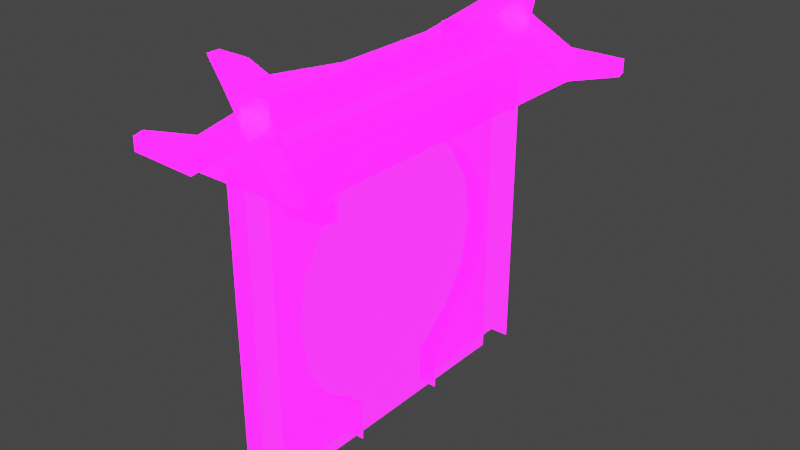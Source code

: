 # Source: blend.blend  (saved by Blender 3.5.10; exported with 4.5.12 LTS)
import bpy
from mathutils import Matrix  # noqa: F401  (used for matrix-valued properties, if any)

bpy.ops.wm.read_factory_settings(use_empty=True)
scene = bpy.context.scene
scene.name = 'Scene'

# ---- collections
col_collection = bpy.data.collections.new('Collection'); scene.collection.children.link(col_collection)

# ---- images (referenced by path relative to the original .blend; pixels are not part of the script)
import os
ASSET_DIR = os.environ.get("B2B_ASSET_DIR", "")  # directory of the original .blend (textures are referenced by path, not embedded)
HERE = os.path.dirname(os.path.abspath(__file__))  # packed textures are extracted next to this script under _unpacked/

def load_image(name, relpath, width, height, colorspace="sRGB"):
    """Load a texture the original file referenced (path relative to the .blend, or extracted next to this script)."""
    p = next((c for c in (os.path.join(HERE, relpath), os.path.join(ASSET_DIR, relpath)) if relpath and os.path.exists(c)), "")
    if p:
        img = bpy.data.images.load(p, check_existing=True)
        img.name = name
    else:  # same state as the original file: an image datablock whose file is absent (Cycles renders it pink)
        img = bpy.data.images.new(name, width, height)
        img.source = "FILE"
        img.filepath = "//" + (relpath or name)
    img.colorspace_settings.name = colorspace
    return img
img_png = load_image('紫色圆形门基础色.png', '紫色圆形门基础色.png', 1024, 1024, 'sRGB')
img_png_1 = load_image('紫色圆形门自发光贴图.png', '紫色圆形门自发光贴图.png', 1024, 1024, 'sRGB')
img_png_2 = load_image('紫色圆形门透明度贴图.png', '紫色圆形门透明度贴图.png', 1024, 1024, 'sRGB')

# ---- materials (node trees are filled in below, after node groups)
mat_wire_088144225 = bpy.data.materials.new('wire_088144225')
mat_wire_088144225.use_transparent_shadow = False

# ---- node groups
ng_auto_smooth = bpy.data.node_groups.new('Auto Smooth', 'GeometryNodeTree')
_s = ng_auto_smooth.interface.new_socket(name='Geometry', in_out='OUTPUT', socket_type='NodeSocketGeometry')
_s = ng_auto_smooth.interface.new_socket(name='Geometry', in_out='INPUT', socket_type='NodeSocketGeometry')
_s = ng_auto_smooth.interface.new_socket(name='Angle', in_out='INPUT', socket_type='NodeSocketFloat')
_s.subtype = 'ANGLE'
_s.min_value = 0.0
_s.max_value = 3.142
ng_auto_smooth.is_modifier = True
_N = ng_auto_smooth.nodes; _L = ng_auto_smooth.links
n0 = _N.new('NodeGroupOutput'); n0.name = 'Group Output'; n0.location = (480, -100)
n1 = _N.new('NodeGroupInput'); n1.name = 'Group Input'; n1.location = (-420, -300)
n2 = _N.new('NodeGroupInput'); n2.name = 'Group Input.001'; n2.location = (-60, -100)
n3 = _N.new('GeometryNodeSetShadeSmooth'); n3.name = 'Set Shade Smooth'; n3.location = (120, -100)
n3.domain = 'EDGE'
n4 = _N.new('GeometryNodeSetShadeSmooth'); n4.name = 'Set Shade Smooth.001'; n4.location = (300, -100)
n5 = _N.new('GeometryNodeInputMeshEdgeAngle'); n5.name = 'Edge Angle'; n5.location = (-420, -220)
n6 = _N.new('GeometryNodeInputEdgeSmooth'); n6.name = 'Is Edge Smooth'; n6.location = (-60, -160)
n7 = _N.new('GeometryNodeInputShadeSmooth'); n7.name = 'Is Face Smooth'; n7.location = (-240, -340)
n8 = _N.new('FunctionNodeBooleanMath'); n8.name = 'Boolean Math'; n8.location = (-60, -220)
n9 = _N.new('FunctionNodeCompare'); n9.name = 'Compare'; n9.location = (-240, -180)
n9.operation = 'LESS_EQUAL'
_L.new(n5.outputs[0], n9.inputs[0])
_L.new(n4.outputs[0], n0.inputs[0])
_L.new(n1.outputs[1], n9.inputs[1])
_L.new(n9.outputs[0], n8.inputs[0])
_L.new(n7.outputs[0], n8.inputs[1])
_L.new(n2.outputs[0], n3.inputs[0])
_L.new(n6.outputs[0], n3.inputs[1])
_L.new(n3.outputs[0], n4.inputs[0])
_L.new(n8.outputs[0], n3.inputs[2])
n0.is_active_output = True

# ---- material node trees
mat_wire_088144225.use_nodes = True; mat_wire_088144225.node_tree.nodes.clear()
_N = mat_wire_088144225.node_tree.nodes; _L = mat_wire_088144225.node_tree.links
n0 = _N.new('ShaderNodeOutputMaterial'); n0.name = 'Material Output'; n0.location = (300, 300)
n1 = _N.new('ShaderNodeBsdfPrincipled'); n1.name = 'Principled BSDF'; n1.location = (10, 300)
n1.distribution = 'GGX'
n1.subsurface_method = 'RANDOM_WALK_SKIN'
n1.inputs[3].default_value = 1.45
n1.inputs[28].default_value = 16.7
n2 = _N.new('ShaderNodeTexImage'); n2.name = '图像纹理'; n2.location = (-618, 255)
n2.image = img_png
n3 = _N.new('ShaderNodeTexImage'); n3.name = '图像纹理.001'; n3.location = (-631, -387)
n3.image = img_png_1
n4 = _N.new('ShaderNodeTexImage'); n4.name = '图像纹理.002'; n4.location = (-808, -186)
n4.image = img_png_2
_L.new(n1.outputs[0], n0.inputs[0])
_L.new(n2.outputs[0], n1.inputs[0])
_L.new(n3.outputs[0], n1.inputs[27])
_L.new(n4.outputs[0], n1.inputs[4])
n0.is_active_output = True

# ---- world
world_world = bpy.data.worlds.new('World'); scene.world = world_world
world_world.use_nodes = True; world_world.node_tree.nodes.clear()
_N = world_world.node_tree.nodes; _L = world_world.node_tree.links
n0 = _N.new('ShaderNodeOutputWorld'); n0.name = 'World Output'; n0.location = (300, 300)
n1 = _N.new('ShaderNodeBackground'); n1.name = 'Background'; n1.location = (10, 300)
n1.inputs[0].default_value = (0.05088, 0.05088, 0.05088, 1.0)
_L.new(n1.outputs[0], n0.inputs[0])
n0.is_active_output = True
world_world.color = (0.05088, 0.05088, 0.05088)
world_world.use_sun_shadow = False
world_world.sun_shadow_jitter_overblur = 0.0

# ---- meshes
me_box005 = bpy.data.meshes.new('Box005')
me_box005.from_pydata([(-8.159, 61.98, 24.4), (-8.159, 61.98, -24.4), (8.159, 61.98, -24.4), (8.159, 61.98, 24.4), (-1.422, 68.86, 21.89), (1.422, 68.86, 21.89), (1.422, 68.86, -21.89), (-1.422, 68.86, -21.89), (-1.956, 66.95, 6.412), (-1.956, 66.95, -6.412), (1.956, 66.95, -6.412), (1.956, 66.95, 6.412), (1.956, 69.63, 6.944), (1.956, 69.63, -6.944), (-1.956, 69.63, -6.944), (-1.956, 69.63, 6.944), (-1.956, 66.95, 21.79), (1.956, 66.95, 21.79), (1.956, 71.39, 23.59), (-1.956, 71.39, 23.59), (1.956, 66.95, -21.79), (-1.956, 66.95, -21.79), (-1.956, 71.39, -23.59), (1.956, 71.39, -23.59), (-1.956, 66.95, -18.13), (1.956, 66.95, -18.13), (1.956, 66.95, 18.13), (-1.956, 66.95, 18.13), (1.956, 75.25, -23.77), (1.956, 75.25, -25.29), (-1.956, 75.25, -25.29), (-1.956, 75.25, -23.77), (-1.956, 75.25, 23.77), (-1.956, 75.25, 25.29), (1.956, 75.25, 25.29), (1.956, 75.25, 23.77), (1.956, 71.39, -19.64), (1.956, 71.39, 19.64), (-1.956, 71.39, 19.64), (-1.956, 71.39, -19.64), (-2.518, 58.99, -2.964), (-2.518, 56.98, -8.534), (-2.518, 53.2, -13.08), (-2.518, 48.1, -16.04), (-2.518, 42.3, -17.07), (-2.518, 36.51, -16.04), (-2.518, 31.41, -13.08), (-2.518, 27.63, -8.534), (-2.518, 27.13, -7.178), (-2.518, 21.76, -7.178), (-2.518, 58.99, -8.449e-06), (2.052e-05, 27.13, -7.178), (2.029e-05, 21.76, -7.178), (1.636e-05, 42.3, -17.07), (1.66e-05, 36.51, -16.04), (1.783e-05, 31.41, -13.08), (1.712e-05, 48.1, -16.04), (1.988e-05, 27.63, -8.534), (1.879e-05, 53.2, -13.08), (2.117e-05, 56.98, -8.534), (2.399e-05, 58.99, -2.964), (2.543e-05, 58.99, -9.679e-06), (-2.518, 58.99, 2.964), (-2.518, 56.98, 8.534), (-2.518, 53.2, 13.08), (-2.518, 48.1, 16.04), (-2.518, 42.3, 17.07), (-2.518, 36.51, 16.04), (-2.518, 31.41, 13.08), (-2.518, 27.63, 8.534), (-2.518, 27.13, 7.178), (-2.518, 21.76, 7.178), (2.754e-05, 27.13, 7.178), (2.73e-05, 21.76, 7.178), (3.304e-05, 42.3, 17.07), (3.228e-05, 36.51, 16.04), (3.061e-05, 31.41, 13.08), (3.279e-05, 48.1, 16.04), (2.822e-05, 27.63, 8.534), (3.157e-05, 53.2, 13.08), (2.952e-05, 56.98, 8.534), (2.688e-05, 58.99, 2.964), (-13.44, 62.9, 24.81), (-7.081, 61.37, 23.06), (-6.625, 61.37, 24.72), (-12.98, 62.9, 26.47), (-13.44, 64.58, 24.81), (-12.98, 64.58, 26.47), (-6.625, 65.12, 24.72), (-7.081, 65.12, 23.06), (1.478, 67.17, 22.33), (1.022, 67.17, 20.67), (1.022, 70.92, 20.67), (1.478, 70.92, 22.33), (13.44, 62.9, 24.81), (7.081, 61.37, 23.06), (6.625, 61.37, 24.72), (12.98, 62.9, 26.47), (13.44, 64.58, 24.81), (12.98, 64.58, 26.47), (6.625, 65.12, 24.72), (7.081, 65.12, 23.06), (-1.478, 67.17, 22.33), (-1.022, 67.17, 20.67), (-1.022, 70.92, 20.67), (-1.478, 70.92, 22.33), (-13.44, 62.9, -24.81), (-7.081, 61.37, -23.06), (-6.625, 61.37, -24.72), (-12.98, 62.9, -26.47), (-13.44, 64.58, -24.81), (-12.98, 64.58, -26.47), (-6.625, 65.12, -24.72), (-7.081, 65.12, -23.06), (1.478, 67.17, -22.33), (1.022, 67.17, -20.67), (1.022, 70.92, -20.67), (1.478, 70.92, -22.33), (13.44, 62.9, -24.81), (7.081, 61.37, -23.06), (6.625, 61.37, -24.72), (12.98, 62.9, -26.47), (13.44, 64.58, -24.81), (12.98, 64.58, -26.47), (6.625, 65.12, -24.72), (7.081, 65.12, -23.06), (-1.478, 67.17, -22.33), (-1.022, 67.17, -20.67), (-1.022, 70.92, -20.67), (-1.478, 70.92, -22.33), (-1.136, 21.67, 19.54), (-1.136, 60.47, 19.54), (-1.136, 21.67, -19.54), (-1.136, 60.47, -19.54), (-2.518, 58.99, 2.274e-13), (-2.518, 58.99, 2.964), (-2.518, 62.85, 23.61), (-2.518, 56.98, 8.534), (-2.518, 53.2, 13.08), (-2.518, 48.1, 16.04), (-2.518, 42.3, 17.07), (-2.518, 36.51, 16.04), (-2.518, 31.41, 13.08), (-2.518, 27.63, 8.534), (-2.518, 27.13, 7.178), (-2.518, 21.76, 7.178), (-2.518, 21.76, 23.61), (-2.518, 62.85, 2.274e-13), (-2.518, 62.85, 2.976), (3.66e-05, 62.85, 23.61), (3.481e-05, 21.76, 23.61), (-2.518, 48.13, 23.61), (-2.518, 37.7, 23.61), (3.552e-05, 37.7, 23.61), (-2.518, 48.13, 23.61), (-2.518, 58.99, -2.964), (-2.518, 62.85, -23.61), (-2.518, 56.98, -8.534), (-2.518, 53.2, -13.08), (-2.518, 48.1, -16.04), (-2.518, 42.3, -17.07), (-2.518, 36.51, -16.04), (-2.518, 31.41, -13.08), (-2.518, 27.63, -8.534), (-2.518, 27.13, -7.178), (-2.518, 21.76, -7.178), (-2.518, 21.76, -23.61), (-2.518, 62.85, -2.976), (3.66e-05, 62.85, -23.61), (3.481e-05, 21.76, -23.61), (-2.518, 48.13, -23.61), (-2.518, 37.7, -23.61), (3.552e-05, 37.7, -23.61), (-2.518, 48.13, -23.61)], [], [(0, 1, 2, 3), (4, 5, 6, 7), (0, 3, 5, 4), (3, 2, 6, 5), (2, 1, 7, 6), (1, 0, 4, 7), (12, 13, 14, 15), (16, 17, 18, 19), (11, 10, 13, 12), (20, 21, 22, 23), (9, 8, 15, 14), (28, 29, 30, 31), (32, 33, 34, 35), (25, 20, 23, 36), (37, 18, 17, 26), (27, 16, 19, 38), (39, 22, 21, 24), (23, 22, 30, 29), (22, 39, 31, 30), (39, 36, 28, 31), (36, 23, 29, 28), (19, 18, 34, 33), (18, 37, 35, 34), (37, 38, 32, 35), (38, 19, 33, 32), (13, 36, 39, 14), (15, 38, 37, 12), (10, 25, 36, 13), (12, 37, 26, 11), (8, 27, 38, 15), (14, 39, 24, 9), (52, 51, 48, 49), (45, 54, 53, 44), (46, 55, 54, 45), (44, 53, 56, 43), (47, 57, 55, 46), (43, 56, 58, 42), (48, 51, 57, 47), (42, 58, 59, 41), (41, 59, 60, 40), (61, 50, 40, 60), (70, 72, 73, 71), (74, 75, 67, 66), (75, 76, 68, 67), (77, 74, 66, 65), (76, 78, 69, 68), (79, 77, 65, 64), (70, 69, 78, 72), (80, 79, 64, 63), (81, 80, 63, 62), (62, 50, 61, 81), (82, 83, 84, 85), (86, 87, 88, 89), (82, 85, 87, 86), (85, 84, 88, 87), (90, 91, 92, 93), (91, 83, 89, 92), (83, 91, 90, 84), (88, 93, 92, 89), (84, 90, 93, 88), (83, 82, 86, 89), (94, 97, 96, 95), (98, 101, 100, 99), (94, 98, 99, 97), (97, 99, 100, 96), (102, 105, 104, 103), (103, 104, 101, 95), (95, 96, 102, 103), (100, 101, 104, 105), (96, 100, 105, 102), (95, 101, 98, 94), (106, 109, 108, 107), (110, 113, 112, 111), (106, 110, 111, 109), (109, 111, 112, 108), (114, 117, 116, 115), (115, 116, 113, 107), (107, 108, 114, 115), (112, 113, 116, 117), (108, 112, 117, 114), (107, 113, 110, 106), (118, 119, 120, 121), (122, 123, 124, 125), (118, 121, 123, 122), (121, 120, 124, 123), (126, 127, 128, 129), (127, 119, 125, 128), (119, 127, 126, 120), (124, 129, 128, 125), (120, 126, 129, 124), (119, 118, 122, 125), (130, 131, 133, 132), (148, 134, 135), (148, 137, 136), (151, 154, 153, 149), (136, 137, 138), (136, 139, 151), (142, 143, 146), (152, 146, 150, 153), (154, 151, 140, 152), (144, 145, 146, 143), (142, 146, 152), (142, 152, 141), (152, 140, 141), (140, 151, 139), (139, 136, 138), (137, 148, 135), (134, 148, 147), (151, 149, 136), (153, 154, 152), (167, 155, 134), (167, 156, 157), (170, 168, 172, 173), (156, 158, 157), (156, 170, 159), (162, 166, 163), (171, 172, 169, 166), (173, 171, 160, 170), (164, 163, 166, 165), (162, 171, 166), (162, 161, 171), (171, 161, 160), (160, 159, 170), (159, 158, 156), (157, 155, 167), (134, 147, 167), (170, 156, 168), (172, 171, 173)])
me_box005.polygons.foreach_set('use_smooth', [1, 1, 1, 1, 1, 1, 1, 1, 1, 1, 1, 1, 1, 1, 1, 1, 1, 1, 1, 1, 1, 1, 1, 1, 1, 1, 1, 1, 1, 1, 1, 1, 1, 1, 1, 1, 1, 1, 1, 1, 1, 1, 1, 1, 1, 1, 1, 1, 1, 1, 1, 1, 1, 1, 1, 1, 1, 1, 1, 1, 1, 1, 1, 1, 1, 1, 1, 1, 1, 1, 1, 1, 1, 1, 1, 1, 1, 1, 1, 1, 1, 1, 1, 1, 1, 1, 1, 1, 1, 1, 1, 0, 1, 1, 1, 1, 1, 1, 1, 1, 1, 1, 1, 1, 1, 1, 1, 1, 1, 1, 1, 1, 1, 1, 1, 1, 1, 1, 1, 1, 1, 1, 1, 1, 1, 1, 1, 1])
_k = set([(40, 41), (40, 50), (41, 42), (42, 43), (43, 44), (44, 45), (45, 46), (46, 47), (47, 48), (48, 49), (48, 51), (50, 62), (62, 63), (63, 64), (64, 65), (65, 66), (66, 67), (67, 68), (68, 69), (69, 70), (70, 71), (70, 72), (86, 87), (98, 99), (110, 111), (122, 123), (134, 135), (134, 155), (135, 137), (136, 148), (136, 149), (136, 151), (137, 138), (138, 139), (139, 140), (140, 141), (141, 142), (142, 143), (143, 144), (144, 145), (146, 152), (147, 148), (147, 167), (151, 154), (152, 154), (155, 157), (156, 167), (156, 168), (156, 170), (157, 158), (158, 159), (159, 160), (160, 161), (161, 162), (162, 163), (163, 164), (164, 165), (166, 171), (170, 173), (171, 173)])
me_box005.attributes.new('sharp_edge', 'BOOLEAN', 'EDGE').data.foreach_set('value', [ (min(e.vertices), max(e.vertices)) in _k for e in me_box005.edges])
_uv = me_box005.uv_layers.new(name='UVMap')
_uv.uv.foreach_set('vector', [0.5284, 0.5123, 0.7775, 0.5123, 0.7775, 0.5956, 0.5284, 0.5956, 0.1228, 0.6662, 0.1228, 0.6263, 0.5737, 0.6263, 0.5737, 0.6662, 0.7312, 0.7604, 0.9987, 0.7604, 0.8883, 0.8803, 0.8417, 0.8803, 0.00559, 0.8548, 0.7368, 0.8548, 0.6993, 0.999, 0.04317, 0.999, 0.7312, 0.8804, 0.9987, 0.8804, 0.8883, 1.0, 0.8417, 1.0, 0.00559, 0.7103, 0.7368, 0.7103, 0.6993, 0.8546, 0.04317, 0.8546, 0.3275, 0.2297, 0.3275, 0.3945, 0.2704, 0.3945, 0.2704, 0.2297, 0.1167, 0.7089, 0.06173, 0.7089, 0.06173, 0.6432, 0.1167, 0.6432, 0.1233, 0.3681, 0.1233, 0.2216, 0.161, 0.2155, 0.161, 0.3741, 0.005936, 0.5844, 0.06089, 0.5844, 0.06089, 0.6501, 0.005936, 0.6501, 0.005936, 0.3681, 0.005936, 0.2216, 0.0436, 0.2155, 0.0436, 0.3741, 0.3299, 0.5591, 0.3299, 0.4979, 0.5238, 0.4979, 0.5238, 0.5591, 0.5238, 0.5616, 0.5238, 0.6229, 0.3299, 0.6229, 0.3299, 0.5616, 0.1233, 0.08771, 0.1233, 0.04599, 0.1857, 0.02535, 0.1857, 0.07053, 0.1857, 0.5191, 0.1857, 0.5643, 0.1233, 0.5437, 0.1233, 0.502, 0.005936, 0.08771, 0.005936, 0.04599, 0.06833, 0.02535, 0.06833, 0.07053, 0.06833, 0.5191, 0.06833, 0.5643, 0.005936, 0.5437, 0.005936, 0.502, 0.005936, 0.6501, 0.06089, 0.6501, 0.06089, 0.7077, 0.005936, 0.7077, 0.06833, 0.5643, 0.06833, 0.5191, 0.1226, 0.5663, 0.1226, 0.5837, 0.2704, 0.5472, 0.3275, 0.5472, 0.3275, 0.6219, 0.2704, 0.6219, 0.1857, 0.07053, 0.1857, 0.02535, 0.24, 0.005997, 0.24, 0.02335, 0.1167, 0.6432, 0.06173, 0.6432, 0.06173, 0.5856, 0.1167, 0.5856, 0.1857, 0.5643, 0.1857, 0.5191, 0.24, 0.5663, 0.24, 0.5837, 0.3275, 0.07701, 0.2704, 0.07701, 0.2704, 0.002343, 0.3275, 0.002343, 0.06833, 0.07053, 0.06833, 0.02535, 0.1226, 0.005997, 0.1226, 0.02335, 0.3275, 0.3945, 0.3275, 0.5472, 0.2704, 0.5472, 0.2704, 0.3945, 0.2704, 0.2297, 0.2704, 0.07701, 0.3275, 0.07701, 0.3275, 0.2297, 0.1233, 0.2216, 0.1233, 0.08771, 0.1857, 0.07053, 0.161, 0.2155, 0.161, 0.3741, 0.1857, 0.5191, 0.1233, 0.502, 0.1233, 0.3681, 0.005936, 0.2216, 0.005936, 0.08771, 0.06833, 0.07053, 0.0436, 0.2155, 0.0436, 0.3741, 0.06833, 0.5191, 0.005936, 0.502, 0.005936, 0.3681, 0.3282, 0.02784, 0.3861, 0.02784, 0.3861, 0.05492, 0.3282, 0.05492, 0.5286, 0.05492, 0.5286, 0.02784, 0.5919, 0.02784, 0.5919, 0.05492, 0.4651, 0.05492, 0.4651, 0.02784, 0.5286, 0.02784, 0.5286, 0.05492, 0.5919, 0.05492, 0.5919, 0.02784, 0.6552, 0.02784, 0.6552, 0.05492, 0.4016, 0.05492, 0.4016, 0.02784, 0.4651, 0.02784, 0.4651, 0.05492, 0.6552, 0.05492, 0.6552, 0.02784, 0.7187, 0.02784, 0.7187, 0.05492, 0.3861, 0.05492, 0.3861, 0.02784, 0.4016, 0.02784, 0.4016, 0.05492, 0.7187, 0.05492, 0.7187, 0.02784, 0.7822, 0.02784, 0.7822, 0.05492, 0.7822, 0.05492, 0.7822, 0.02784, 0.8459, 0.02784, 0.8459, 0.05492, 0.8778, 0.02784, 0.8778, 0.05492, 0.8459, 0.05492, 0.8459, 0.02784, 0.82, 0.02775, 0.82, 0.000667, 0.8778, 0.0006669, 0.8778, 0.02775, 0.6141, 0.0006668, 0.6775, 0.0006669, 0.6775, 0.02775, 0.6141, 0.02775, 0.6775, 0.0006669, 0.7409, 0.0006669, 0.7409, 0.02775, 0.6775, 0.02775, 0.5508, 0.0006668, 0.6141, 0.0006668, 0.6141, 0.02775, 0.5508, 0.02775, 0.7409, 0.0006669, 0.8045, 0.000667, 0.8045, 0.02775, 0.7409, 0.02775, 0.4874, 0.0006669, 0.5508, 0.0006668, 0.5508, 0.02775, 0.4874, 0.02775, 0.82, 0.02775, 0.8045, 0.02775, 0.8045, 0.000667, 0.82, 0.000667, 0.4238, 0.0006669, 0.4874, 0.0006669, 0.4874, 0.02775, 0.4238, 0.02775, 0.3601, 0.000667, 0.4238, 0.0006669, 0.4238, 0.02775, 0.3601, 0.02775, 0.3601, 0.02775, 0.3282, 0.02775, 0.3282, 0.000667, 0.3601, 0.000667, 0.1198, 0.6679, 0.2687, 0.6693, 0.2683, 0.7071, 0.1194, 0.7057, 0.2666, 0.5008, 0.2199, 0.5012, 0.2184, 0.3217, 0.2651, 0.3213, 0.267, 0.5463, 0.2203, 0.5467, 0.2199, 0.5012, 0.2666, 0.5008, 0.8268, 0.2848, 0.886, 0.3663, 0.8346, 0.388, 0.8038, 0.2945, 0.4936, 0.7057, 0.494, 0.6679, 0.5765, 0.6686, 0.5761, 0.7065, 0.7912, 0.277, 0.8219, 0.4262, 0.7705, 0.4046, 0.7398, 0.2553, 0.2687, 0.6693, 0.494, 0.6679, 0.4936, 0.7057, 0.2683, 0.7071, 0.2184, 0.3217, 0.2203, 0.0438, 0.267, 0.0434, 0.2651, 0.3213, 0.886, 0.3663, 0.8553, 0.5155, 0.8038, 0.5372, 0.8346, 0.388, 0.8219, 0.4262, 0.7628, 0.5077, 0.7398, 0.498, 0.7705, 0.4046, 0.1198, 0.6679, 0.1194, 0.7057, 0.2683, 0.7071, 0.2687, 0.6693, 0.2666, 0.5008, 0.2651, 0.3213, 0.2184, 0.3217, 0.2199, 0.5012, 0.267, 0.5463, 0.2666, 0.5008, 0.2199, 0.5012, 0.2203, 0.5467, 0.8268, 0.2848, 0.8038, 0.2945, 0.8346, 0.388, 0.886, 0.3663, 0.4936, 0.7057, 0.5761, 0.7065, 0.5765, 0.6686, 0.494, 0.6679, 0.7912, 0.277, 0.7398, 0.2553, 0.7705, 0.4046, 0.8219, 0.4262, 0.2687, 0.6693, 0.2683, 0.7071, 0.4936, 0.7057, 0.494, 0.6679, 0.2184, 0.3217, 0.2651, 0.3213, 0.267, 0.0434, 0.2203, 0.0438, 0.886, 0.3663, 0.8346, 0.388, 0.8038, 0.5372, 0.8553, 0.5155, 0.8219, 0.4262, 0.7705, 0.4046, 0.7398, 0.498, 0.7628, 0.5077, 0.1198, 0.6679, 0.1194, 0.7057, 0.2683, 0.7071, 0.2687, 0.6693, 0.2666, 0.5008, 0.2651, 0.3213, 0.2184, 0.3217, 0.2199, 0.5012, 0.267, 0.5463, 0.2666, 0.5008, 0.2199, 0.5012, 0.2203, 0.5467, 0.8268, 0.2848, 0.8038, 0.2945, 0.8346, 0.388, 0.886, 0.3663, 0.4936, 0.7057, 0.5761, 0.7065, 0.5765, 0.6686, 0.494, 0.6679, 0.7912, 0.277, 0.7398, 0.2553, 0.7705, 0.4046, 0.8219, 0.4262, 0.2687, 0.6693, 0.2683, 0.7071, 0.4936, 0.7057, 0.494, 0.6679, 0.2184, 0.3217, 0.2651, 0.3213, 0.267, 0.0434, 0.2203, 0.0438, 0.886, 0.3663, 0.8346, 0.388, 0.8038, 0.5372, 0.8553, 0.5155, 0.8219, 0.4262, 0.7705, 0.4046, 0.7398, 0.498, 0.7628, 0.5077, 0.1198, 0.6679, 0.2687, 0.6693, 0.2683, 0.7071, 0.1194, 0.7057, 0.2666, 0.5008, 0.2199, 0.5012, 0.2184, 0.3217, 0.2651, 0.3213, 0.267, 0.5463, 0.2203, 0.5467, 0.2199, 0.5012, 0.2666, 0.5008, 0.8268, 0.2848, 0.886, 0.3663, 0.8346, 0.388, 0.8038, 0.2945, 0.4936, 0.7057, 0.494, 0.6679, 0.5765, 0.6686, 0.5761, 0.7065, 0.7912, 0.277, 0.8219, 0.4262, 0.7705, 0.4046, 0.7398, 0.2553, 0.2687, 0.6693, 0.494, 0.6679, 0.4936, 0.7057, 0.2683, 0.7071, 0.2184, 0.3217, 0.2203, 0.0438, 0.267, 0.0434, 0.2651, 0.3213, 0.886, 0.3663, 0.8553, 0.5155, 0.8038, 0.5372, 0.8346, 0.388, 0.8219, 0.4262, 0.7628, 0.5077, 0.7398, 0.498, 0.7705, 0.4046, 0.7373, 0.09238, 0.7373, 0.4942, 0.3327, 0.4942, 0.3327, 0.09238, 0.6805, 0.7054, 0.6352, 0.6468, 0.6803, 0.6468, 0.6805, 0.7054, 0.7651, 0.6161, 0.9946, 0.7054, 0.7008, 0.08577, 0.7003, 0.08772, 0.589, 0.05958, 0.8581, 0.05775, 0.9946, 0.7054, 0.7651, 0.6161, 0.8343, 0.5585, 0.9946, 0.7054, 0.8794, 0.4809, 0.9946, 0.4814, 0.8323, 0.2304, 0.7633, 0.1749, 0.9876, 0.08294, 0.5887, 0.08652, 0.418, 0.0847, 0.4183, 0.05775, 0.589, 0.05958, 0.9946, 0.4783, 0.9946, 0.4814, 0.8951, 0.3926, 0.9919, 0.3219, 0.7428, 0.1679, 0.7414, 0.0873, 0.9876, 0.08294, 0.7633, 0.1749, 0.8323, 0.2304, 0.9876, 0.08294, 0.9919, 0.3219, 0.8323, 0.2304, 0.9919, 0.3219, 0.8781, 0.306, 0.9919, 0.3219, 0.8951, 0.3926, 0.8781, 0.306, 0.8951, 0.3926, 0.9946, 0.4814, 0.8794, 0.4809, 0.8794, 0.4809, 0.9946, 0.7054, 0.8343, 0.5585, 0.7651, 0.6161, 0.6805, 0.7054, 0.6803, 0.6468, 0.6352, 0.6468, 0.6805, 0.7054, 0.6352, 0.7054, 0.7008, 0.08577, 0.8581, 0.05775, 0.8583, 0.0847, 0.589, 0.05958, 0.7003, 0.08772, 0.5887, 0.08652, 0.6805, 0.7054, 0.6803, 0.6468, 0.6352, 0.6468, 0.6805, 0.7054, 0.9946, 0.7054, 0.7651, 0.6161, 0.7008, 0.08577, 0.8581, 0.05775, 0.589, 0.05958, 0.7003, 0.08772, 0.9946, 0.7054, 0.8343, 0.5585, 0.7651, 0.6161, 0.9946, 0.7054, 0.9946, 0.4814, 0.8794, 0.4809, 0.8323, 0.2304, 0.9876, 0.08294, 0.7633, 0.1749, 0.5887, 0.08652, 0.589, 0.05958, 0.4183, 0.05775, 0.418, 0.0847, 0.9946, 0.4783, 0.9919, 0.3219, 0.8951, 0.3926, 0.9946, 0.4814, 0.7428, 0.1679, 0.7633, 0.1749, 0.9876, 0.08294, 0.7414, 0.0873, 0.8323, 0.2304, 0.9919, 0.3219, 0.9876, 0.08294, 0.8323, 0.2304, 0.8781, 0.306, 0.9919, 0.3219, 0.9919, 0.3219, 0.8781, 0.306, 0.8951, 0.3926, 0.8951, 0.3926, 0.8794, 0.4809, 0.9946, 0.4814, 0.8794, 0.4809, 0.8343, 0.5585, 0.9946, 0.7054, 0.7651, 0.6161, 0.6803, 0.6468, 0.6805, 0.7054, 0.6352, 0.6468, 0.6352, 0.7054, 0.6805, 0.7054, 0.7008, 0.08577, 0.8583, 0.0847, 0.8581, 0.05775, 0.589, 0.05958, 0.5887, 0.08652, 0.7003, 0.08772])
_uv.active_render = True
_uv = me_box005.uv_layers.new(name='UV 贴图')
_uv.uv.foreach_set('vector', [0.0, 0.0, 0.0, 0.0, 0.0, 0.0, 0.0, 0.0, 0.0, 0.0, 0.0, 0.0, 0.0, 0.0, 0.0, 0.0, 0.0, 0.0, 0.0, 0.0, 0.0, 0.0, 0.0, 0.0, 0.0, 0.0, 0.0, 0.0, 0.0, 0.0, 0.0, 0.0, 0.0, 0.0, 0.0, 0.0, 0.0, 0.0, 0.0, 0.0, 0.0, 0.0, 0.0, 0.0, 0.0, 0.0, 0.0, 0.0, 0.0, 0.0, 0.0, 0.0, 0.0, 0.0, 0.0, 0.0, 0.0, 0.0, 0.0, 0.0, 0.0, 0.0, 0.0, 0.0, 0.0, 0.0, 0.0, 0.0, 0.0, 0.0, 0.0, 0.0, 0.0, 0.0, 0.0, 0.0, 0.0, 0.0, 0.0, 0.0, 0.0, 0.0, 0.0, 0.0, 0.0, 0.0, 0.0, 0.0, 0.0, 0.0, 0.0, 0.0, 0.0, 0.0, 0.0, 0.0, 0.0, 0.0, 0.0, 0.0, 0.0, 0.0, 0.0, 0.0, 0.0, 0.0, 0.0, 0.0, 0.0, 0.0, 0.0, 0.0, 0.0, 0.0, 0.0, 0.0, 0.0, 0.0, 0.0, 0.0, 0.0, 0.0, 0.0, 0.0, 0.0, 0.0, 0.0, 0.0, 0.0, 0.0, 0.0, 0.0, 0.0, 0.0, 0.0, 0.0, 0.0, 0.0, 0.0, 0.0, 0.0, 0.0, 0.0, 0.0, 0.0, 0.0, 0.0, 0.0, 0.0, 0.0, 0.0, 0.0, 0.0, 0.0, 0.0, 0.0, 0.0, 0.0, 0.0, 0.0, 0.0, 0.0, 0.0, 0.0, 0.0, 0.0, 0.0, 0.0, 0.0, 0.0, 0.0, 0.0, 0.0, 0.0, 0.0, 0.0, 0.0, 0.0, 0.0, 0.0, 0.0, 0.0, 0.0, 0.0, 0.0, 0.0, 0.0, 0.0, 0.0, 0.0, 0.0, 0.0, 0.0, 0.0, 0.0, 0.0, 0.0, 0.0, 0.0, 0.0, 0.0, 0.0, 0.0, 0.0, 0.0, 0.0, 0.0, 0.0, 0.0, 0.0, 0.0, 0.0, 0.0, 0.0, 0.0, 0.0, 0.0, 0.0, 0.0, 0.0, 0.0, 0.0, 0.0, 0.0, 0.0, 0.0, 0.0, 0.0, 0.0, 0.0, 0.0, 0.0, 0.0, 0.0, 0.0, 0.0, 0.0, 0.0, 0.0, 0.0, 0.0, 0.0, 0.0, 0.0, 0.0, 0.0, 0.0, 0.0, 0.0, 0.0, 0.0, 0.0, 0.0, 0.0, 0.0, 0.0, 0.0, 0.0, 0.0, 0.0, 0.0, 0.0, 0.0, 0.0, 0.0, 0.0, 0.0, 0.0, 0.0, 0.0, 0.0, 0.0, 0.0, 0.0, 0.0, 0.0, 0.0, 0.0, 0.0, 0.0, 0.0, 0.0, 0.0, 0.0, 0.0, 0.0, 0.0, 0.0, 0.0, 0.0, 0.0, 0.0, 0.0, 0.0, 0.0, 0.0, 0.0, 0.0, 0.0, 0.0, 0.0, 0.0, 0.0, 0.0, 0.0, 0.0, 0.0, 0.0, 0.0, 0.0, 0.0, 0.0, 0.0, 0.0, 0.0, 0.0, 0.0, 0.0, 0.0, 0.0, 0.0, 0.0, 0.0, 0.0, 0.0, 0.0, 0.0, 0.0, 0.0, 0.0, 0.0, 0.0, 0.0, 0.0, 0.0, 0.0, 0.0, 0.0, 0.0, 0.0, 0.0, 0.0, 0.0, 0.0, 0.0, 0.0, 0.0, 0.0, 0.0, 0.0, 0.0, 0.0, 0.0, 0.0, 0.0, 0.0, 0.0, 0.0, 0.0, 0.0, 0.0, 0.0, 0.0, 0.0, 0.0, 0.0, 0.0, 0.0, 0.0, 0.0, 0.0, 0.0, 0.0, 0.0, 0.0, 0.0, 0.0, 0.0, 0.0, 0.0, 0.0, 0.0, 0.0, 0.0, 0.0, 0.0, 0.0, 0.0, 0.0, 0.0, 0.0, 0.0, 0.0, 0.0, 0.0, 0.0, 0.0, 0.0, 0.0, 0.0, 0.0, 0.0, 0.0, 0.0, 0.0, 0.0, 0.0, 0.0, 0.0, 0.0, 0.0, 0.0, 0.0, 0.0, 0.0, 0.0, 0.0, 0.0, 0.0, 0.0, 0.0, 0.0, 0.0, 0.0, 0.0, 0.0, 0.0, 0.0, 0.0, 0.0, 0.0, 0.0, 0.0, 0.0, 0.0, 0.0, 0.0, 0.0, 0.0, 0.0, 0.0, 0.0, 0.0, 0.0, 0.0, 0.0, 0.0, 0.0, 0.0, 0.0, 0.0, 0.0, 0.0, 0.0, 0.0, 0.0, 0.0, 0.0, 0.0, 0.0, 0.0, 0.0, 0.0, 0.0, 0.0, 0.0, 0.0, 0.0, 0.0, 0.0, 0.0, 0.0, 0.0, 0.0, 0.0, 0.0, 0.0, 0.0, 0.0, 0.0, 0.0, 0.0, 0.0, 0.0, 0.0, 0.0, 0.0, 0.0, 0.0, 0.0, 0.0, 0.0, 0.0, 0.0, 0.0, 0.0, 0.0, 0.0, 0.0, 0.0, 0.0, 0.0, 0.0, 0.0, 0.0, 0.0, 0.0, 0.0, 0.0, 0.0, 0.0, 0.0, 0.0, 0.0, 0.0, 0.0, 0.0, 0.0, 0.0, 0.0, 0.0, 0.0, 0.0, 0.0, 0.0, 0.0, 0.0, 0.0, 0.0, 0.0, 0.0, 0.0, 0.0, 0.0, 0.0, 0.0, 0.0, 0.0, 0.0, 0.0, 0.0, 0.0, 0.0, 0.0, 0.0, 0.0, 0.0, 0.0, 0.0, 0.0, 0.0, 0.0, 0.0, 0.0, 0.0, 0.0, 0.0, 0.0, 0.0, 0.0, 0.0, 0.0, 0.0, 0.0, 0.0, 0.0, 0.0, 0.0, 0.0, 0.0, 0.0, 0.0, 0.0, 0.0, 0.0, 0.0, 0.0, 0.0, 0.0, 0.0, 0.0, 0.0, 0.0, 0.0, 0.0, 0.0, 0.0, 0.0, 0.0, 0.0, 0.0, 0.0, 0.0, 0.0, 0.0, 0.0, 0.0, 0.0, 0.0, 0.0, 0.0, 0.0, 0.0, 0.0, 0.0, 0.0, 0.0, 0.0, 0.0, 0.0, 0.0, 0.0, 0.0, 0.0, 0.0, 0.0, 0.0, 0.0, 0.0, 0.0, 0.0, 0.0, 0.0, 0.0, 0.0, 0.0, 0.0, 0.0, 0.0, 0.0, 0.0, 0.0, 0.0, 0.0, 0.0, 0.0, 0.0, 0.0, 0.0, 0.0, 0.0, 0.0, 0.0, 0.0, 0.0, 0.0, 0.0, 0.0, 0.0, 0.0, 0.0, 0.0, 0.0, 0.0, 0.0, 0.0, 0.0, 0.0, 0.0, 0.0, 0.0, 0.0, 0.0, 0.0, 0.0, 0.0, 0.0, 0.0, 0.0, 0.0, 0.0, 0.0, 0.0, 0.0, 0.0, 0.0, 0.0, 0.0, 0.0, 0.0, 0.0, 0.0, 0.0, 0.0, 0.0, 0.0, 0.0, 0.0, 0.0, 0.0, 0.0, 0.0, 0.0, 0.0, 0.0, 0.0, 0.0, 0.0, 0.0, 0.0, 0.0, 0.0, 0.0, 0.0, 0.0, 0.0, 0.0, 0.0, 0.0, 0.0, 0.0, 0.0, 0.0, 0.0, 0.0, 0.0, 0.0, 0.0, 0.0, 0.0, 0.0, 0.0, 0.0, 0.0, 0.0, 0.0, 0.0, 0.0, 0.0, 0.0, 1.0, 0.0, 1.0, 1.0, 0.0, 1.0, 0.0, 0.0, 0.0, 0.0, 0.0, 0.0, 0.0, 0.0, 0.0, 0.0, 0.0, 0.0, 0.0, 0.0, 0.0, 0.0, 0.0, 0.0, 0.0, 0.0, 0.0, 0.0, 0.0, 0.0, 0.0, 0.0, 0.0, 0.0, 0.0, 0.0, 0.0, 0.0, 0.0, 0.0, 0.0, 0.0, 0.0, 0.0, 0.0, 0.0, 0.0, 0.0, 0.0, 0.0, 0.0, 0.0, 0.0, 0.0, 0.0, 0.0, 0.0, 0.0, 0.0, 0.0, 0.0, 0.0, 0.0, 0.0, 0.0, 0.0, 0.0, 0.0, 0.0, 0.0, 0.0, 0.0, 0.0, 0.0, 0.0, 0.0, 0.0, 0.0, 0.0, 0.0, 0.0, 0.0, 0.0, 0.0, 0.0, 0.0, 0.0, 0.0, 0.0, 0.0, 0.0, 0.0, 0.0, 0.0, 0.0, 0.0, 0.0, 0.0, 0.0, 0.0, 0.0, 0.0, 0.0, 0.0, 0.0, 0.0, 0.0, 0.0, 0.0, 0.0, 0.0, 0.0, 0.0, 0.0, 0.0, 0.0, 0.0, 0.0, 0.0, 0.0, 0.0, 0.0, 0.0, 0.0, 0.0, 0.0, 0.0, 0.0, 0.0, 0.0, 0.0, 0.0, 0.0, 0.0, 0.0, 0.0, 0.0, 0.0, 0.0, 0.0, 0.0, 0.0, 0.0, 0.0, 0.0, 0.0, 0.0, 0.0, 0.0, 0.0, 0.0, 0.0, 0.0, 0.0, 0.0, 0.0, 0.0, 0.0, 0.0, 0.0, 0.0, 0.0, 0.0, 0.0, 0.0, 0.0, 0.0, 0.0, 0.0, 0.0, 0.0, 0.0, 0.0, 0.0, 0.0, 0.0, 0.0, 0.0, 0.0, 0.0, 0.0, 0.0, 0.0, 0.0, 0.0, 0.0, 0.0, 0.0, 0.0, 0.0, 0.0, 0.0, 0.0, 0.0, 0.0, 0.0, 0.0, 0.0, 0.0, 0.0, 0.0, 0.0, 0.0, 0.0, 0.0, 0.0, 0.0, 0.0, 0.0, 0.0, 0.0, 0.0, 0.0, 0.0, 0.0, 0.0, 0.0, 0.0, 0.0, 0.0, 0.0, 0.0, 0.0, 0.0, 0.0, 0.0, 0.0, 0.0, 0.0, 0.0, 0.0, 0.0, 0.0, 0.0, 0.0, 0.0, 0.0, 0.0])
_uv = me_box005.uv_layers.new(name='UVChannel_1')
_uv.uv.foreach_set('vector', [0.0, 0.0, 0.0, 0.0, 0.0, 0.0, 0.0, 0.0, 0.0, 0.0, 0.0, 0.0, 0.0, 0.0, 0.0, 0.0, 0.0, 0.0, 0.0, 0.0, 0.0, 0.0, 0.0, 0.0, 0.0, 0.0, 0.0, 0.0, 0.0, 0.0, 0.0, 0.0, 0.0, 0.0, 0.0, 0.0, 0.0, 0.0, 0.0, 0.0, 0.0, 0.0, 0.0, 0.0, 0.0, 0.0, 0.0, 0.0, 0.0, 0.0, 0.0, 0.0, 0.0, 0.0, 0.0, 0.0, 0.0, 0.0, 0.0, 0.0, 0.0, 0.0, 0.0, 0.0, 0.0, 0.0, 0.0, 0.0, 0.0, 0.0, 0.0, 0.0, 0.0, 0.0, 0.0, 0.0, 0.0, 0.0, 0.0, 0.0, 0.0, 0.0, 0.0, 0.0, 0.0, 0.0, 0.0, 0.0, 0.0, 0.0, 0.0, 0.0, 0.0, 0.0, 0.0, 0.0, 0.0, 0.0, 0.0, 0.0, 0.0, 0.0, 0.0, 0.0, 0.0, 0.0, 0.0, 0.0, 0.0, 0.0, 0.0, 0.0, 0.0, 0.0, 0.0, 0.0, 0.0, 0.0, 0.0, 0.0, 0.0, 0.0, 0.0, 0.0, 0.0, 0.0, 0.0, 0.0, 0.0, 0.0, 0.0, 0.0, 0.0, 0.0, 0.0, 0.0, 0.0, 0.0, 0.0, 0.0, 0.0, 0.0, 0.0, 0.0, 0.0, 0.0, 0.0, 0.0, 0.0, 0.0, 0.0, 0.0, 0.0, 0.0, 0.0, 0.0, 0.0, 0.0, 0.0, 0.0, 0.0, 0.0, 0.0, 0.0, 0.0, 0.0, 0.0, 0.0, 0.0, 0.0, 0.0, 0.0, 0.0, 0.0, 0.0, 0.0, 0.0, 0.0, 0.0, 0.0, 0.0, 0.0, 0.0, 0.0, 0.0, 0.0, 0.0, 0.0, 0.0, 0.0, 0.0, 0.0, 0.0, 0.0, 0.0, 0.0, 0.0, 0.0, 0.0, 0.0, 0.0, 0.0, 0.0, 0.0, 0.0, 0.0, 0.0, 0.0, 0.0, 0.0, 0.0, 0.0, 0.0, 0.0, 0.0, 0.0, 0.0, 0.0, 0.0, 0.0, 0.0, 0.0, 0.0, 0.0, 0.0, 0.0, 0.0, 0.0, 0.0, 0.0, 0.0, 0.0, 0.0, 0.0, 0.0, 0.0, 0.0, 0.0, 0.0, 0.0, 0.0, 0.0, 0.0, 0.0, 0.0, 0.0, 0.0, 0.0, 0.3333, 0.0, 0.8209, 0.6501, 0.6584, 0.3251, 0.3333, 0.0, 0.8056, 0.5367, 0.8056, 0.6086, 0.75, 0.6086, 0.75, 0.5367, 0.8611, 0.5367, 0.8611, 0.6086, 0.8056, 0.6086, 0.8056, 0.5367, 0.75, 0.5367, 0.75, 0.6086, 0.6944, 0.6086, 0.6944, 0.5367, 0.9167, 0.5367, 0.9167, 0.6086, 0.8611, 0.6086, 0.8611, 0.5367, 0.6944, 0.5367, 0.6944, 0.6086, 0.6389, 0.6086, 0.6389, 0.5367, 0.9302, 0.5367, 0.9302, 0.6086, 0.9167, 0.6086, 0.9167, 0.5367, 0.6389, 0.5367, 0.6389, 0.6086, 0.5833, 0.6086, 0.5833, 0.5367, 0.5833, 0.5367, 0.5833, 0.6086, 0.5278, 0.6086, 0.5278, 0.5367, 0.5, 0.6086, 0.5, 0.5367, 0.5278, 0.5367, 0.5278, 0.6086, 0.6584, 0.3251, 0.8209, 0.6501, 0.3333, 0.0, 0.3333, 0.0, 0.75, 0.6086, 0.8056, 0.6086, 0.8056, 0.5367, 0.75, 0.5367, 0.8056, 0.6086, 0.8611, 0.6086, 0.8611, 0.5367, 0.8056, 0.5367, 0.6944, 0.6086, 0.75, 0.6086, 0.75, 0.5367, 0.6944, 0.5367, 0.8611, 0.6086, 0.9167, 0.6086, 0.9167, 0.5367, 0.8611, 0.5367, 0.6389, 0.6086, 0.6944, 0.6086, 0.6944, 0.5367, 0.6389, 0.5367, 0.9302, 0.5367, 0.9167, 0.5367, 0.9167, 0.6086, 0.9302, 0.6086, 0.5833, 0.6086, 0.6389, 0.6086, 0.6389, 0.5367, 0.5833, 0.5367, 0.5278, 0.6086, 0.5833, 0.6086, 0.5833, 0.5367, 0.5278, 0.5367, 0.5278, 0.5367, 0.5, 0.5367, 0.5, 0.6086, 0.5278, 0.6086, 0.0, 0.0, 0.0, 0.0, 0.0, 0.0, 0.0, 0.0, 0.0, 0.0, 0.0, 0.0, 0.0, 0.0, 0.0, 0.0, 0.0, 0.0, 0.0, 0.0, 0.0, 0.0, 0.0, 0.0, 0.0, 0.0, 0.0, 0.0, 0.0, 0.0, 0.0, 0.0, 0.0, 0.0, 0.0, 0.0, 0.0, 0.0, 0.0, 0.0, 0.0, 0.0, 0.0, 0.0, 0.0, 0.0, 0.0, 0.0, 0.0, 0.0, 0.0, 0.0, 0.0, 0.0, 0.0, 0.0, 0.0, 0.0, 0.0, 0.0, 0.0, 0.0, 0.0, 0.0, 0.0, 0.0, 0.0, 0.0, 0.0, 0.0, 0.0, 0.0, 0.0, 0.0, 0.0, 0.0, 0.0, 0.0, 0.0, 0.0, 0.0, 0.0, 0.0, 0.0, 0.0, 0.0, 0.0, 0.0, 0.0, 0.0, 0.0, 0.0, 0.0, 0.0, 0.0, 0.0, 0.0, 0.0, 0.0, 0.0, 0.0, 0.0, 0.0, 0.0, 0.0, 0.0, 0.0, 0.0, 0.0, 0.0, 0.0, 0.0, 0.0, 0.0, 0.0, 0.0, 0.0, 0.0, 0.0, 0.0, 0.0, 0.0, 0.0, 0.0, 0.0, 0.0, 0.0, 0.0, 0.0, 0.0, 0.0, 0.0, 0.0, 0.0, 0.0, 0.0, 0.0, 0.0, 0.0, 0.0, 0.0, 0.0, 0.0, 0.0, 0.0, 0.0, 0.0, 0.0, 0.0, 0.0, 0.0, 0.0, 0.0, 0.0, 0.0, 0.0, 0.0, 0.0, 0.0, 0.0, 0.0, 0.0, 0.0, 0.0, 0.0, 0.0, 0.0, 0.0, 0.0, 0.0, 0.0, 0.0, 0.0, 0.0, 0.0, 0.0, 0.0, 0.0, 0.0, 0.0, 0.0, 0.0, 0.0, 0.0, 0.0, 0.0, 0.0, 0.0, 0.0, 0.0, 0.0, 0.0, 0.0, 0.0, 0.0, 0.0, 0.0, 0.0, 0.0, 0.0, 0.0, 0.0, 0.0, 0.0, 0.0, 0.0, 0.0, 0.0, 0.0, 0.0, 0.0, 0.0, 0.0, 0.0, 0.0, 0.0, 0.0, 0.0, 0.0, 0.0, 0.0, 0.0, 0.0, 0.0, 0.0, 0.0, 0.0, 0.0, 0.0, 0.0, 0.0, 0.0, 0.0, 0.0, 0.0, 0.0, 0.0, 0.0, 0.0, 0.0, 0.0, 0.0, 0.0, 0.0, 0.0, 0.0, 0.0, 0.0, 0.0, 0.0, 0.0, 0.0, 0.0, 0.0, 0.0, 0.0, 0.0, 0.0, 0.0, 0.0, 0.0, 0.0, 0.0, 0.0, 0.0, 0.0, 0.0, 0.0, 0.0, 0.0, 0.0, 0.0, 0.0, 0.0, 0.0, 0.0, 0.0, 0.0, 0.0, 0.0, 0.0, 0.0, 0.0, 0.0, 0.0, 0.0, 0.0, 0.0, 0.0, 0.0, 0.0, 0.0, 0.0, 0.0, 0.0, 0.0, 0.0, 0.0, 0.0, 0.0, 0.0, 0.0, 0.0, 0.0, 0.0, 0.0, 0.0, 0.0, 0.0, 0.0, 0.0, 0.0, 0.0, 0.0, 0.0, 0.0, 0.0, 0.0, 0.0, 0.0, 0.0, 0.0, 0.0, 0.0, 0.0, 0.0, 0.0, 0.0, 0.5833, 1.0, 0.5, 0.9278, 0.5688, 0.9278, 0.5833, 1.0, 0.6982, 0.8901, 1.0, 1.0, 0.0, 0.6667, 0.0, 0.6667, 0.5, 0.5, 0.5, 1.0, 1.0, 1.0, 0.6982, 0.8901, 0.8036, 0.8192, 1.0, 1.0, 0.8724, 0.7236, 1.0, 0.6667, 0.8036, 0.4109, 0.6982, 0.34, 1.0, 0.0, 0.0, 0.5, 0.0, 0.0, 0.5, 0.0, 0.5, 0.5, 1.0, 0.6667, 1.0, 0.6667, 0.8963, 0.615, 1.0, 0.5, 0.6667, 0.3251, 0.6667, 0.0, 1.0, 0.0, 0.6982, 0.34, 0.8036, 0.4109, 1.0, 0.0, 1.0, 0.5, 0.8036, 0.4109, 1.0, 0.5, 0.8724, 0.5064, 1.0, 0.5, 0.8963, 0.615, 0.8724, 0.5064, 0.8963, 0.615, 1.0, 0.6667, 0.8724, 0.7236, 0.8724, 0.7236, 1.0, 1.0, 0.8036, 0.8192, 0.6982, 0.8901, 0.5833, 1.0, 0.5688, 0.9278, 0.5, 0.9278, 0.5833, 1.0, 0.5, 1.0, 0.0, 0.6667, 0.5, 1.0, 0.0, 1.0, 0.5, 0.5, 0.0, 0.6667, 0.0, 0.5, 0.5833, 1.0, 0.5688, 0.9278, 0.5, 0.9278, 0.5833, 1.0, 1.0, 1.0, 0.6982, 0.8901, 0.0, 0.6667, 0.5, 1.0, 0.5, 0.5, 0.0, 0.6667, 1.0, 1.0, 0.8036, 0.8192, 0.6982, 0.8901, 1.0, 1.0, 1.0, 0.6667, 0.8724, 0.7236, 0.8036, 0.4109, 1.0, 0.0, 0.6982, 0.34, 0.0, 0.5, 0.5, 0.5, 0.5, 0.0, 0.0, 0.0, 1.0, 0.6667, 1.0, 0.5, 0.8963, 0.615, 1.0, 0.6667, 0.6667, 0.3251, 0.6982, 0.34, 1.0, 0.0, 0.6667, 0.0, 0.8036, 0.4109, 1.0, 0.5, 1.0, 0.0, 0.8036, 0.4109, 0.8724, 0.5064, 1.0, 0.5, 1.0, 0.5, 0.8724, 0.5064, 0.8963, 0.615, 0.8963, 0.615, 0.8724, 0.7236, 1.0, 0.6667, 0.8724, 0.7236, 0.8036, 0.8192, 1.0, 1.0, 0.6982, 0.8901, 0.5688, 0.9278, 0.5833, 1.0, 0.5, 0.9278, 0.5, 1.0, 0.5833, 1.0, 0.0, 0.6667, 0.0, 1.0, 0.5, 1.0, 0.5, 0.5, 0.0, 0.5, 0.0, 0.6667])
_ca = me_box005.color_attributes.new('顶点色', 'BYTE_COLOR', 'CORNER')
_ca.data.foreach_set('color', [1.0, 1.0, 1.0, 1.0, 1.0, 1.0, 1.0, 1.0, 1.0, 1.0, 1.0, 1.0, 1.0, 1.0, 1.0, 1.0, 1.0, 1.0, 1.0, 1.0, 1.0, 1.0, 1.0, 1.0, 1.0, 1.0, 1.0, 1.0, 1.0, 1.0, 1.0, 1.0, 1.0, 1.0, 1.0, 1.0, 1.0, 1.0, 1.0, 1.0, 1.0, 1.0, 1.0, 1.0, 1.0, 1.0, 1.0, 1.0, 1.0, 1.0, 1.0, 1.0, 1.0, 1.0, 1.0, 1.0, 1.0, 1.0, 1.0, 1.0, 1.0, 1.0, 1.0, 1.0, 1.0, 1.0, 1.0, 1.0, 1.0, 1.0, 1.0, 1.0, 1.0, 1.0, 1.0, 1.0, 1.0, 1.0, 1.0, 1.0, 1.0, 1.0, 1.0, 1.0, 1.0, 1.0, 1.0, 1.0, 1.0, 1.0, 1.0, 1.0, 1.0, 1.0, 1.0, 1.0, 1.0, 1.0, 1.0, 1.0, 1.0, 1.0, 1.0, 1.0, 1.0, 1.0, 1.0, 1.0, 1.0, 1.0, 1.0, 1.0, 1.0, 1.0, 1.0, 1.0, 1.0, 1.0, 1.0, 1.0, 1.0, 1.0, 1.0, 1.0, 1.0, 1.0, 1.0, 1.0, 1.0, 1.0, 1.0, 1.0, 1.0, 1.0, 1.0, 1.0, 1.0, 1.0, 1.0, 1.0, 1.0, 1.0, 1.0, 1.0, 1.0, 1.0, 1.0, 1.0, 1.0, 1.0, 1.0, 1.0, 1.0, 1.0, 1.0, 1.0, 1.0, 1.0, 1.0, 1.0, 1.0, 1.0, 1.0, 1.0, 1.0, 1.0, 1.0, 1.0, 1.0, 1.0, 1.0, 1.0, 1.0, 1.0, 1.0, 1.0, 1.0, 1.0, 1.0, 1.0, 1.0, 1.0, 1.0, 1.0, 1.0, 1.0, 1.0, 1.0, 1.0, 1.0, 1.0, 1.0, 1.0, 1.0, 1.0, 1.0, 1.0, 1.0, 1.0, 1.0, 1.0, 1.0, 1.0, 1.0, 1.0, 1.0, 1.0, 1.0, 1.0, 1.0, 1.0, 1.0, 1.0, 1.0, 1.0, 1.0, 1.0, 1.0, 1.0, 1.0, 1.0, 1.0, 1.0, 1.0, 1.0, 1.0, 1.0, 1.0, 1.0, 1.0, 1.0, 1.0, 1.0, 1.0, 1.0, 1.0, 1.0, 1.0, 1.0, 1.0, 1.0, 1.0, 1.0, 1.0, 1.0, 1.0, 1.0, 1.0, 1.0, 1.0, 1.0, 1.0, 1.0, 1.0, 1.0, 1.0, 1.0, 1.0, 1.0, 1.0, 1.0, 1.0, 1.0, 1.0, 1.0, 1.0, 1.0, 1.0, 1.0, 1.0, 1.0, 1.0, 1.0, 1.0, 1.0, 1.0, 1.0, 1.0, 1.0, 1.0, 1.0, 1.0, 1.0, 1.0, 1.0, 1.0, 1.0, 1.0, 1.0, 1.0, 1.0, 1.0, 1.0, 1.0, 1.0, 1.0, 1.0, 1.0, 1.0, 1.0, 1.0, 1.0, 1.0, 1.0, 1.0, 1.0, 1.0, 1.0, 1.0, 1.0, 1.0, 1.0, 1.0, 1.0, 1.0, 1.0, 1.0, 1.0, 1.0, 1.0, 1.0, 1.0, 1.0, 1.0, 1.0, 1.0, 1.0, 1.0, 1.0, 1.0, 1.0, 1.0, 1.0, 1.0, 1.0, 1.0, 1.0, 1.0, 1.0, 1.0, 1.0, 1.0, 1.0, 1.0, 1.0, 1.0, 1.0, 1.0, 1.0, 1.0, 1.0, 1.0, 1.0, 1.0, 1.0, 1.0, 1.0, 1.0, 1.0, 1.0, 1.0, 1.0, 1.0, 1.0, 1.0, 1.0, 1.0, 1.0, 1.0, 1.0, 1.0, 1.0, 1.0, 1.0, 1.0, 1.0, 1.0, 1.0, 1.0, 1.0, 1.0, 1.0, 1.0, 1.0, 1.0, 1.0, 1.0, 1.0, 1.0, 1.0, 1.0, 1.0, 1.0, 1.0, 1.0, 1.0, 1.0, 1.0, 1.0, 1.0, 1.0, 1.0, 1.0, 1.0, 1.0, 1.0, 1.0, 1.0, 1.0, 1.0, 1.0, 1.0, 1.0, 1.0, 1.0, 1.0, 1.0, 1.0, 1.0, 1.0, 1.0, 1.0, 1.0, 1.0, 1.0, 1.0, 1.0, 1.0, 1.0, 1.0, 1.0, 1.0, 1.0, 1.0, 1.0, 1.0, 1.0, 1.0, 1.0, 1.0, 1.0, 1.0, 1.0, 1.0, 1.0, 1.0, 1.0, 1.0, 1.0, 1.0, 1.0, 1.0, 1.0, 1.0, 1.0, 1.0, 1.0, 1.0, 1.0, 1.0, 1.0, 1.0, 1.0, 1.0, 1.0, 1.0, 1.0, 1.0, 1.0, 1.0, 1.0, 1.0, 1.0, 1.0, 1.0, 1.0, 1.0, 1.0, 1.0, 1.0, 1.0, 1.0, 1.0, 1.0, 1.0, 1.0, 1.0, 1.0, 1.0, 1.0, 1.0, 1.0, 1.0, 1.0, 1.0, 1.0, 0.0, 0.0, 0.0, 0.0, 0.0, 0.0, 0.0, 0.0, 0.0, 0.0, 0.0, 0.0, 0.0, 0.0, 0.0, 0.0, 0.0, 0.0, 0.0, 0.0, 0.0, 0.0, 0.0, 0.0, 0.0, 0.0, 0.0, 0.0, 0.0, 0.0, 0.0, 0.0, 0.0, 0.0, 0.0, 0.0, 0.0, 0.0, 0.0, 0.0, 0.0, 0.0, 0.0, 0.0, 0.0, 0.0, 0.0, 0.0, 0.0, 0.0, 0.0, 0.0, 0.0, 0.0, 0.0, 0.0, 0.0, 0.0, 0.0, 0.0, 0.0, 0.0, 0.0, 0.0, 0.0, 0.0, 0.0, 0.0, 0.0, 0.0, 0.0, 0.0, 0.0, 0.0, 0.0, 0.0, 0.0, 0.0, 0.0, 0.0, 0.0, 0.0, 0.0, 0.0, 0.0, 0.0, 0.0, 0.0, 0.0, 0.0, 0.0, 0.0, 0.0, 0.0, 0.0, 0.0, 0.0, 0.0, 0.0, 0.0, 0.0, 0.0, 0.0, 0.0, 0.0, 0.0, 0.0, 0.0, 0.0, 0.0, 0.0, 0.0, 0.0, 0.0, 0.0, 0.0, 0.0, 0.0, 0.0, 0.0, 0.0, 0.0, 0.0, 0.0, 0.0, 0.0, 0.0, 0.0, 0.0, 0.0, 0.0, 0.0, 0.0, 0.0, 0.0, 0.0, 0.0, 0.0, 0.0, 0.0, 0.0, 0.0, 0.0, 0.0, 0.0, 0.0, 0.0, 0.0, 0.0, 0.0, 0.0, 0.0, 0.0, 0.0, 0.0, 0.0, 0.0, 0.0, 0.0, 0.0, 0.0, 0.0, 0.0, 0.0, 0.0, 0.0, 0.0, 0.0, 0.0, 0.0, 0.0, 0.0, 0.0, 0.0, 0.0, 0.0, 0.0, 0.0, 0.0, 0.0, 0.0, 0.0, 0.0, 0.0, 0.0, 0.0, 0.0, 0.0, 0.0, 0.0, 0.0, 0.0, 0.0, 0.0, 0.0, 0.0, 0.0, 0.0, 0.0, 0.0, 0.0, 0.0, 0.0, 0.0, 0.0, 0.0, 0.0, 0.0, 0.0, 0.0, 0.0, 0.0, 0.0, 0.0, 0.0, 0.0, 0.0, 0.0, 0.0, 0.0, 0.0, 0.0, 0.0, 0.0, 0.0, 0.0, 0.0, 0.0, 0.0, 0.0, 0.0, 0.0, 0.0, 0.0, 0.0, 0.0, 0.0, 0.0, 0.0, 0.0, 0.0, 0.0, 0.0, 0.0, 0.0, 0.0, 0.0, 0.0, 0.0, 0.0, 0.0, 0.0, 0.0, 0.0, 0.0, 0.0, 0.0, 0.0, 0.0, 0.0, 0.0, 0.0, 0.0, 0.0, 0.0, 0.0, 0.0, 0.0, 0.0, 0.0, 0.0, 0.0, 0.0, 0.0, 0.0, 0.0, 0.0, 0.0, 0.0, 0.0, 0.0, 0.0, 0.0, 0.0, 0.0, 0.0, 0.0, 0.0, 0.0, 0.0, 0.0, 0.0, 0.0, 0.0, 0.0, 0.0, 0.0, 0.0, 0.0, 0.0, 0.0, 0.0, 0.0, 0.0, 0.0, 0.0, 0.0, 0.0, 0.0, 0.0, 0.0, 0.0, 0.0, 0.0, 0.0, 0.0, 0.0, 0.0, 0.0, 0.0, 1.0, 1.0, 1.0, 1.0, 1.0, 1.0, 1.0, 1.0, 1.0, 1.0, 1.0, 1.0, 1.0, 1.0, 1.0, 1.0, 1.0, 1.0, 1.0, 1.0, 1.0, 1.0, 1.0, 1.0, 1.0, 1.0, 1.0, 1.0, 1.0, 1.0, 1.0, 1.0, 1.0, 1.0, 1.0, 1.0, 1.0, 1.0, 1.0, 1.0, 1.0, 1.0, 1.0, 1.0, 1.0, 1.0, 1.0, 1.0, 1.0, 1.0, 1.0, 1.0, 1.0, 1.0, 1.0, 1.0, 1.0, 1.0, 1.0, 1.0, 1.0, 1.0, 1.0, 1.0, 1.0, 1.0, 1.0, 1.0, 1.0, 1.0, 1.0, 1.0, 1.0, 1.0, 1.0, 1.0, 1.0, 1.0, 1.0, 1.0, 1.0, 1.0, 1.0, 1.0, 1.0, 1.0, 1.0, 1.0, 1.0, 1.0, 1.0, 1.0, 1.0, 1.0, 1.0, 1.0, 1.0, 1.0, 1.0, 1.0, 1.0, 1.0, 1.0, 1.0, 1.0, 1.0, 1.0, 1.0, 1.0, 1.0, 1.0, 1.0, 1.0, 1.0, 1.0, 1.0, 1.0, 1.0, 1.0, 1.0, 1.0, 1.0, 1.0, 1.0, 1.0, 1.0, 1.0, 1.0, 1.0, 1.0, 1.0, 1.0, 1.0, 1.0, 1.0, 1.0, 1.0, 1.0, 1.0, 1.0, 1.0, 1.0, 1.0, 1.0, 1.0, 1.0, 1.0, 1.0, 1.0, 1.0, 1.0, 1.0, 1.0, 1.0, 1.0, 1.0, 1.0, 1.0, 1.0, 1.0, 1.0, 1.0, 1.0, 1.0, 1.0, 1.0, 1.0, 1.0, 1.0, 1.0, 1.0, 1.0, 1.0, 1.0, 1.0, 1.0, 1.0, 1.0, 1.0, 1.0, 1.0, 1.0, 1.0, 1.0, 1.0, 1.0, 1.0, 1.0, 1.0, 1.0, 1.0, 1.0, 1.0, 1.0, 1.0, 1.0, 1.0, 1.0, 1.0, 1.0, 1.0, 1.0, 1.0, 1.0, 1.0, 1.0, 1.0, 1.0, 1.0, 1.0, 1.0, 1.0, 1.0, 1.0, 1.0, 1.0, 1.0, 1.0, 1.0, 1.0, 1.0, 1.0, 1.0, 1.0, 1.0, 1.0, 1.0, 1.0, 1.0, 1.0, 1.0, 1.0, 1.0, 1.0, 1.0, 1.0, 1.0, 1.0, 1.0, 1.0, 1.0, 1.0, 1.0, 1.0, 1.0, 1.0, 1.0, 1.0, 1.0, 1.0, 1.0, 1.0, 1.0, 1.0, 1.0, 1.0, 1.0, 1.0, 1.0, 1.0, 1.0, 1.0, 1.0, 1.0, 1.0, 1.0, 1.0, 1.0, 1.0, 1.0, 1.0, 1.0, 1.0, 1.0, 1.0, 1.0, 1.0, 1.0, 1.0, 1.0, 1.0, 1.0, 1.0, 1.0, 1.0, 1.0, 1.0, 1.0, 1.0, 1.0, 1.0, 1.0, 1.0, 1.0, 1.0, 1.0, 1.0, 1.0, 1.0, 1.0, 1.0, 1.0, 1.0, 1.0, 1.0, 1.0, 1.0, 1.0, 1.0, 1.0, 1.0, 1.0, 1.0, 1.0, 1.0, 1.0, 1.0, 1.0, 1.0, 1.0, 1.0, 1.0, 1.0, 1.0, 1.0, 1.0, 1.0, 1.0, 1.0, 1.0, 1.0, 1.0, 1.0, 1.0, 1.0, 1.0, 1.0, 1.0, 1.0, 1.0, 1.0, 1.0, 1.0, 1.0, 1.0, 1.0, 1.0, 1.0, 1.0, 1.0, 1.0, 1.0, 1.0, 1.0, 1.0, 1.0, 1.0, 1.0, 1.0, 1.0, 1.0, 1.0, 1.0, 1.0, 1.0, 1.0, 1.0, 1.0, 1.0, 1.0, 1.0, 1.0, 1.0, 1.0, 1.0, 1.0, 1.0, 1.0, 1.0, 1.0, 1.0, 1.0, 1.0, 1.0, 1.0, 1.0, 1.0, 1.0, 1.0, 1.0, 1.0, 1.0, 1.0, 1.0, 1.0, 1.0, 1.0, 1.0, 1.0, 1.0, 1.0, 1.0, 1.0, 1.0, 1.0, 1.0, 1.0, 1.0, 1.0, 1.0, 1.0, 1.0, 1.0, 1.0, 1.0, 1.0, 1.0, 1.0, 1.0, 1.0, 1.0, 1.0, 1.0, 1.0, 1.0, 1.0, 1.0, 1.0, 1.0, 1.0, 1.0, 1.0, 1.0, 1.0, 1.0, 1.0, 1.0, 1.0, 1.0, 1.0, 1.0, 1.0, 1.0, 1.0, 1.0, 1.0, 1.0, 1.0, 1.0, 1.0, 1.0, 1.0, 1.0, 1.0, 1.0, 1.0, 1.0, 1.0, 1.0, 1.0, 1.0, 1.0, 1.0, 1.0, 1.0, 1.0, 1.0, 1.0, 1.0, 1.0, 1.0, 1.0, 1.0, 1.0, 1.0, 1.0, 1.0, 1.0, 1.0, 1.0, 1.0, 1.0, 1.0, 1.0, 1.0, 1.0, 1.0, 1.0, 1.0, 1.0, 1.0, 1.0, 1.0, 1.0, 1.0, 1.0, 1.0, 1.0, 1.0, 1.0, 1.0, 1.0, 1.0, 1.0, 1.0, 1.0, 1.0, 1.0, 1.0, 1.0, 1.0, 1.0, 1.0, 1.0, 1.0, 1.0, 1.0, 1.0, 1.0, 1.0, 1.0, 1.0, 1.0, 1.0, 1.0, 1.0, 1.0, 1.0, 1.0, 1.0, 1.0, 1.0, 1.0, 1.0, 1.0, 1.0, 1.0, 1.0, 1.0, 1.0, 1.0, 1.0, 1.0, 1.0, 1.0, 1.0, 1.0, 1.0, 1.0, 1.0, 1.0, 1.0, 1.0, 1.0, 1.0, 1.0, 1.0, 1.0, 1.0, 1.0, 1.0, 1.0, 1.0, 1.0, 1.0, 1.0, 1.0, 1.0, 1.0, 1.0, 1.0, 1.0, 1.0, 1.0, 1.0, 1.0, 1.0, 1.0, 1.0, 1.0, 1.0, 1.0, 1.0, 1.0, 1.0, 1.0, 1.0, 1.0, 1.0, 1.0, 1.0, 1.0, 1.0, 1.0, 1.0, 1.0, 1.0, 1.0, 1.0, 1.0, 1.0, 1.0, 1.0, 1.0, 1.0, 1.0, 1.0, 1.0, 1.0, 1.0, 1.0, 1.0, 1.0, 1.0, 1.0, 1.0, 1.0, 1.0, 1.0, 1.0, 1.0, 1.0, 1.0, 1.0, 1.0, 1.0, 1.0, 1.0, 1.0, 1.0, 1.0, 1.0, 1.0, 1.0, 1.0, 1.0, 1.0, 1.0, 1.0, 1.0, 1.0, 1.0, 1.0, 1.0, 1.0, 1.0, 1.0, 1.0, 1.0, 1.0, 1.0, 1.0, 1.0, 1.0, 1.0, 1.0, 0.0, 0.0, 0.0, 0.0, 0.0, 0.0, 0.0, 0.0, 0.0, 0.0, 0.0, 0.0, 0.0, 0.0, 0.0, 0.0, 0.0, 0.0, 0.0, 0.0, 0.0, 0.0, 0.0, 0.0, 0.0, 0.0, 0.0, 0.0, 0.0, 0.0, 0.0, 0.0, 0.0, 0.0, 0.0, 0.0, 0.0, 0.0, 0.0, 0.0, 0.0, 0.0, 0.0, 0.0, 0.0, 0.0, 0.0, 0.0, 0.0, 0.0, 0.0, 0.0, 0.0, 0.0, 0.0, 0.0, 0.0, 0.0, 0.0, 0.0, 0.0, 0.0, 0.0, 0.0, 0.0, 0.0, 0.0, 0.0, 0.0, 0.0, 0.0, 0.0, 0.0, 0.0, 0.0, 0.0, 0.0, 0.0, 0.0, 0.0, 0.0, 0.0, 0.0, 0.0, 0.0, 0.0, 0.0, 0.0, 0.0, 0.0, 0.0, 0.0, 0.0, 0.0, 0.0, 0.0, 0.0, 0.0, 0.0, 0.0, 0.0, 0.0, 0.0, 0.0, 0.0, 0.0, 0.0, 0.0, 0.0, 0.0, 0.0, 0.0, 0.0, 0.0, 0.0, 0.0, 0.0, 0.0, 0.0, 0.0, 0.0, 0.0, 0.0, 0.0, 0.0, 0.0, 0.0, 0.0, 0.0, 0.0, 0.0, 0.0, 0.0, 0.0, 0.0, 0.0, 0.0, 0.0, 0.0, 0.0, 0.0, 0.0, 0.0, 0.0, 0.0, 0.0, 0.0, 0.0, 0.0, 0.0, 0.0, 0.0, 0.0, 0.0, 0.0, 0.0, 0.0, 0.0, 0.0, 0.0, 0.0, 0.0, 0.0, 0.0, 0.0, 0.0, 0.0, 0.0, 0.0, 0.0, 0.0, 0.0, 0.0, 0.0, 0.0, 0.0, 0.0, 0.0, 0.0, 0.0, 0.0, 0.0, 0.0, 0.0, 0.0, 0.0, 0.0, 0.0, 0.0, 0.0, 0.0, 0.0, 0.0, 0.0, 0.0, 0.0, 0.0, 0.0, 0.0, 0.0, 0.0, 0.0, 0.0, 0.0, 0.0, 0.0, 0.0, 0.0, 0.0, 0.0, 0.0, 0.0, 0.0, 0.0, 0.0, 0.0, 0.0, 0.0, 0.0, 0.0, 0.0, 0.0, 0.0, 0.0, 0.0, 0.0, 0.0, 0.0, 0.0, 0.0, 0.0, 0.0, 0.0, 0.0, 0.0, 0.0, 0.0, 0.0, 0.0, 0.0, 0.0, 0.0, 0.0, 0.0, 0.0, 0.0, 0.0, 0.0, 0.0, 0.0, 0.0, 0.0, 0.0, 0.0, 0.0, 0.0, 0.0, 0.0, 0.0, 0.0, 0.0, 0.0, 0.0, 0.0, 0.0, 0.0, 0.0, 0.0, 0.0, 0.0, 0.0, 0.0, 0.0, 0.0, 0.0, 0.0, 0.0, 0.0, 0.0, 0.0, 0.0, 0.0, 0.0, 0.0, 0.0, 0.0, 0.0, 0.0, 0.0, 0.0, 0.0, 0.0, 0.0, 0.0, 0.0, 0.0, 0.0, 0.0, 0.0, 0.0, 0.0, 0.0, 0.0, 0.0, 0.0, 0.0, 0.0, 0.0, 0.0, 0.0, 0.0, 0.0, 0.0, 0.0, 0.0, 0.0, 0.0, 0.0, 0.0, 0.0, 0.0, 0.0, 0.0, 0.0, 0.0, 0.0, 0.0, 0.0, 0.0, 0.0, 0.0, 0.0, 0.0, 0.0, 0.0, 0.0, 0.0, 0.0, 0.0, 0.0, 0.0, 0.0, 0.0, 0.0, 0.0, 0.0, 0.0, 0.0, 0.0, 0.0, 0.0, 0.0, 0.0, 0.0, 0.0, 0.0, 0.0, 0.0, 0.0, 0.0, 0.0, 0.0, 0.0, 0.0, 0.0, 0.0, 0.0, 0.0, 0.0, 0.0, 0.0, 0.0, 0.0, 0.0, 0.0, 0.0, 0.0, 0.0, 0.0, 0.0, 0.0, 0.0, 0.0, 0.0, 0.0, 0.0, 0.0, 0.0, 0.0, 0.0, 0.0, 0.0, 0.0, 0.0, 0.0, 0.0, 0.0, 0.0, 0.0, 0.0, 0.0, 0.0, 0.0, 0.0, 0.0, 0.0, 0.0, 0.0, 0.0, 0.0, 0.0, 0.0, 0.0, 0.0, 0.0, 0.0, 0.0, 0.0, 0.0, 0.0, 0.0, 0.0, 0.0, 0.0, 0.0, 0.0, 0.0, 0.0, 0.0, 0.0, 0.0, 0.0, 0.0, 0.0, 0.0, 0.0, 0.0, 0.0, 0.0, 0.0, 0.0, 0.0, 0.0, 0.0, 0.0, 0.0, 0.0, 0.0, 0.0, 0.0, 0.0, 0.0, 0.0, 0.0, 0.0, 0.0, 0.0, 0.0, 0.0, 0.0, 0.0, 0.0, 0.0, 0.0])
me_box005.materials.append(mat_wire_088144225)
me_box005.update()

# ---- objects
ob_box005 = bpy.data.objects.new('Box005', me_box005)

# ---- transforms, parenting, visibility, modifiers, constraints
ob_box005.location = (0.0, 0.0, -24.27)
ob_box005.rotation_euler = (1.571, -0.0, 0.0)
ob_box005.scale = (1.108, 1.116, 1.108)
_m = ob_box005.modifiers.new('Auto Smooth', 'NODES')
_m.node_group = ng_auto_smooth
_gi = [s.identifier for s in ng_auto_smooth.interface.items_tree if s.item_type == 'SOCKET' and s.in_out == 'INPUT']
_m[_gi[1]] = 1.07  # Angle

# ---- collection membership
col_collection.objects.link(ob_box005)

# ---- scene / render settings (as saved in the file)
scene.frame_start = 1; scene.frame_end = 250; scene.frame_set(1)
scene.render.engine = 'BLENDER_EEVEE_NEXT'
scene.render.fps = 30
scene.cycles.sampling_pattern = 'TABULATED_SOBOL'
scene.cycles.use_light_tree = False
scene.view_settings.view_transform = 'Filmic'
bpy.context.view_layer.update()

# ---- added for rendering (the .blend has no active camera and no usable light): camera, sun
cam_auto = bpy.data.cameras.new('AutoCamera')
cam_auto.lens = 50.0
cam_auto.sensor_width = 36.0
cam_auto.clip_end = 1443.22
ob_auto_camera = bpy.data.objects.new('AutoCamera', cam_auto)
scene.collection.objects.link(ob_auto_camera)
ob_auto_camera.location = (82.235, -98.682, 95.5767)
ob_auto_camera.rotation_euler = (1.09748, -7.21219e-08, 0.694738)
scene.camera = ob_auto_camera
light_auto_sun = bpy.data.lights.new('AutoSun', 'SUN')
light_auto_sun.energy = 3.0
light_auto_sun.angle = 0.0523599
ob_auto_sun = bpy.data.objects.new('AutoSun', light_auto_sun)
scene.collection.objects.link(ob_auto_sun)
ob_auto_sun.rotation_euler = (0.872665, 0.174533, 0.523599)
bpy.context.view_layer.update()

